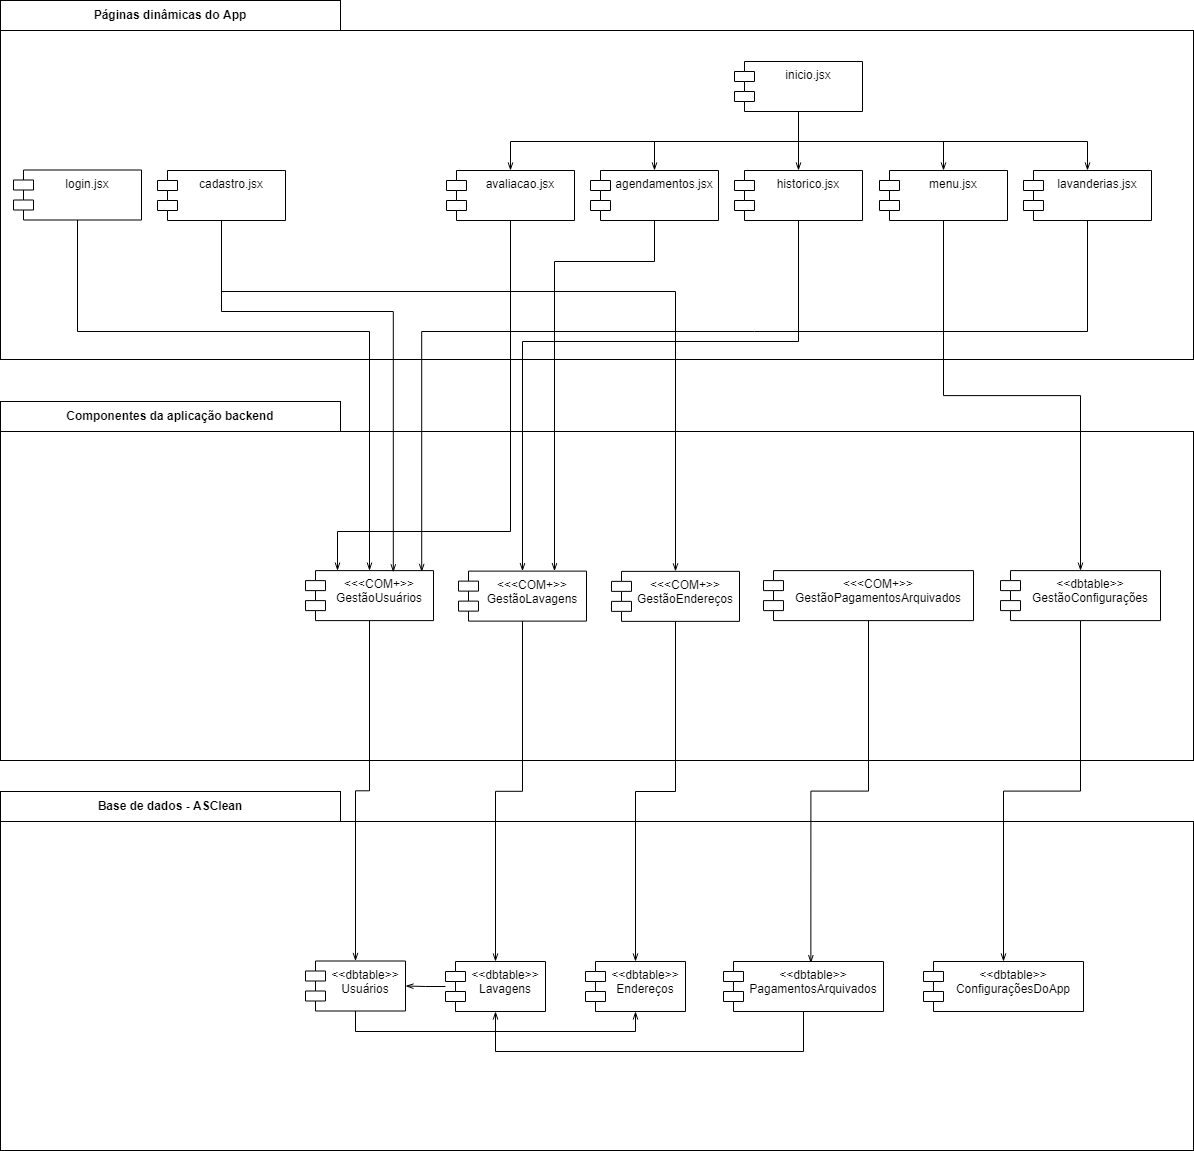

The diagram above was exported from draw.io. Its source (the exported page's mxGraphModel, read from the mxfile embedded in the PNG):
<mxGraphModel dx="1102" dy="865" grid="1" gridSize="10" guides="1" tooltips="1" connect="1" arrows="1" fold="1" page="1" pageScale="1" pageWidth="1654" pageHeight="1169" math="0" shadow="0">
  <root>
    <mxCell id="0" />
    <mxCell id="1" parent="0" />
    <mxCell id="rrGtIcuBnhxiF5RBzqNm-2" value="&lt;b&gt;Páginas dinâmicas do App&lt;/b&gt;" style="rounded=0;whiteSpace=wrap;html=1;" parent="1" vertex="1">
      <mxGeometry x="247" y="9" width="340" height="30" as="geometry" />
    </mxCell>
    <mxCell id="rrGtIcuBnhxiF5RBzqNm-29" value="&lt;b&gt;Componentes da aplicação backend&lt;/b&gt;" style="rounded=0;whiteSpace=wrap;html=1;" parent="1" vertex="1">
      <mxGeometry x="247" y="410" width="340" height="30" as="geometry" />
    </mxCell>
    <mxCell id="rrGtIcuBnhxiF5RBzqNm-32" value="&lt;b&gt;Base de dados - ASClean&lt;/b&gt;" style="rounded=0;whiteSpace=wrap;html=1;" parent="1" vertex="1">
      <mxGeometry x="247" y="800" width="340" height="30" as="geometry" />
    </mxCell>
    <mxCell id="rrGtIcuBnhxiF5RBzqNm-33" value="" style="rounded=0;whiteSpace=wrap;html=1;" parent="1" vertex="1">
      <mxGeometry x="247" y="830" width="1193" height="329" as="geometry" />
    </mxCell>
    <mxCell id="rrGtIcuBnhxiF5RBzqNm-34" value="" style="rounded=0;whiteSpace=wrap;html=1;" parent="1" vertex="1">
      <mxGeometry x="247" y="440" width="1193" height="329" as="geometry" />
    </mxCell>
    <mxCell id="rrGtIcuBnhxiF5RBzqNm-35" value="" style="rounded=0;whiteSpace=wrap;html=1;" parent="1" vertex="1">
      <mxGeometry x="247" y="39" width="1193" height="329" as="geometry" />
    </mxCell>
    <mxCell id="rrGtIcuBnhxiF5RBzqNm-56" style="edgeStyle=orthogonalEdgeStyle;rounded=0;orthogonalLoop=1;jettySize=auto;html=1;entryX=0.5;entryY=1;entryDx=0;entryDy=0;endArrow=openThin;endFill=0;" parent="1" source="rrGtIcuBnhxiF5RBzqNm-37" target="rrGtIcuBnhxiF5RBzqNm-39" edge="1">
      <mxGeometry relative="1" as="geometry">
        <Array as="points">
          <mxPoint x="602" y="1040" />
          <mxPoint x="882" y="1040" />
        </Array>
      </mxGeometry>
    </mxCell>
    <mxCell id="rrGtIcuBnhxiF5RBzqNm-37" value="&lt;&lt;dbtable&gt;&gt;&#10;Usuários" style="shape=module;align=left;spacingLeft=20;align=center;verticalAlign=top;" parent="1" vertex="1">
      <mxGeometry x="552" y="969.5" width="100" height="50" as="geometry" />
    </mxCell>
    <mxCell id="rrGtIcuBnhxiF5RBzqNm-55" style="edgeStyle=orthogonalEdgeStyle;rounded=0;orthogonalLoop=1;jettySize=auto;html=1;entryX=1;entryY=0.5;entryDx=0;entryDy=0;endArrow=openThin;endFill=0;" parent="1" source="rrGtIcuBnhxiF5RBzqNm-38" target="rrGtIcuBnhxiF5RBzqNm-37" edge="1">
      <mxGeometry relative="1" as="geometry" />
    </mxCell>
    <mxCell id="rrGtIcuBnhxiF5RBzqNm-38" value="&lt;&lt;dbtable&gt;&gt;&#10;Lavagens" style="shape=module;align=left;spacingLeft=20;align=center;verticalAlign=top;" parent="1" vertex="1">
      <mxGeometry x="692" y="970" width="100" height="50" as="geometry" />
    </mxCell>
    <mxCell id="rrGtIcuBnhxiF5RBzqNm-39" value="&lt;&lt;dbtable&gt;&gt;&#10;Endereços" style="shape=module;align=left;spacingLeft=20;align=center;verticalAlign=top;" parent="1" vertex="1">
      <mxGeometry x="832" y="970" width="100" height="50" as="geometry" />
    </mxCell>
    <mxCell id="rrGtIcuBnhxiF5RBzqNm-57" style="edgeStyle=orthogonalEdgeStyle;rounded=0;orthogonalLoop=1;jettySize=auto;html=1;entryX=0.5;entryY=1;entryDx=0;entryDy=0;endArrow=openThin;endFill=0;" parent="1" source="rrGtIcuBnhxiF5RBzqNm-40" target="rrGtIcuBnhxiF5RBzqNm-38" edge="1">
      <mxGeometry relative="1" as="geometry">
        <Array as="points">
          <mxPoint x="1050" y="1060" />
          <mxPoint x="742" y="1060" />
        </Array>
      </mxGeometry>
    </mxCell>
    <mxCell id="rrGtIcuBnhxiF5RBzqNm-40" value="&lt;&lt;dbtable&gt;&gt;&#10;PagamentosArquivados" style="shape=module;align=left;spacingLeft=20;align=center;verticalAlign=top;" parent="1" vertex="1">
      <mxGeometry x="970" y="970" width="160" height="50" as="geometry" />
    </mxCell>
    <mxCell id="rrGtIcuBnhxiF5RBzqNm-51" style="edgeStyle=orthogonalEdgeStyle;rounded=0;orthogonalLoop=1;jettySize=auto;html=1;entryX=0.5;entryY=0;entryDx=0;entryDy=0;endArrow=openThin;endFill=0;" parent="1" source="rrGtIcuBnhxiF5RBzqNm-47" target="rrGtIcuBnhxiF5RBzqNm-37" edge="1">
      <mxGeometry relative="1" as="geometry" />
    </mxCell>
    <mxCell id="rrGtIcuBnhxiF5RBzqNm-47" value="&lt;&lt;&lt;COM+&gt;&gt;&#10;GestãoUsuários" style="shape=module;align=left;spacingLeft=20;align=center;verticalAlign=top;" parent="1" vertex="1">
      <mxGeometry x="552" y="579.12" width="128" height="50" as="geometry" />
    </mxCell>
    <mxCell id="rrGtIcuBnhxiF5RBzqNm-52" style="edgeStyle=orthogonalEdgeStyle;rounded=0;orthogonalLoop=1;jettySize=auto;html=1;entryX=0.5;entryY=0;entryDx=0;entryDy=0;endArrow=openThin;endFill=0;" parent="1" source="rrGtIcuBnhxiF5RBzqNm-48" target="rrGtIcuBnhxiF5RBzqNm-38" edge="1">
      <mxGeometry relative="1" as="geometry" />
    </mxCell>
    <mxCell id="rrGtIcuBnhxiF5RBzqNm-48" value="&lt;&lt;&lt;COM+&gt;&gt;&#10;GestãoLavagens" style="shape=module;align=left;spacingLeft=20;align=center;verticalAlign=top;" parent="1" vertex="1">
      <mxGeometry x="705" y="579.62" width="128" height="50" as="geometry" />
    </mxCell>
    <mxCell id="rrGtIcuBnhxiF5RBzqNm-53" style="edgeStyle=orthogonalEdgeStyle;rounded=0;orthogonalLoop=1;jettySize=auto;html=1;endArrow=openThin;endFill=0;" parent="1" source="rrGtIcuBnhxiF5RBzqNm-49" target="rrGtIcuBnhxiF5RBzqNm-39" edge="1">
      <mxGeometry relative="1" as="geometry" />
    </mxCell>
    <mxCell id="rrGtIcuBnhxiF5RBzqNm-49" value="&lt;&lt;&lt;COM+&gt;&gt;&#10;GestãoEndereços" style="shape=module;align=left;spacingLeft=20;align=center;verticalAlign=top;" parent="1" vertex="1">
      <mxGeometry x="858" y="579.87" width="128" height="50" as="geometry" />
    </mxCell>
    <mxCell id="rrGtIcuBnhxiF5RBzqNm-54" style="edgeStyle=orthogonalEdgeStyle;rounded=0;orthogonalLoop=1;jettySize=auto;html=1;entryX=0.546;entryY=0.032;entryDx=0;entryDy=0;entryPerimeter=0;endArrow=openThin;endFill=0;" parent="1" source="rrGtIcuBnhxiF5RBzqNm-50" target="rrGtIcuBnhxiF5RBzqNm-40" edge="1">
      <mxGeometry relative="1" as="geometry" />
    </mxCell>
    <mxCell id="rrGtIcuBnhxiF5RBzqNm-50" value="&lt;&lt;&lt;COM+&gt;&gt;&#10;GestãoPagamentosArquivados" style="shape=module;align=left;spacingLeft=20;align=center;verticalAlign=top;" parent="1" vertex="1">
      <mxGeometry x="1010" y="579.12" width="210" height="50" as="geometry" />
    </mxCell>
    <mxCell id="rrGtIcuBnhxiF5RBzqNm-70" style="edgeStyle=orthogonalEdgeStyle;rounded=0;orthogonalLoop=1;jettySize=auto;html=1;entryX=0.686;entryY=0.034;entryDx=0;entryDy=0;entryPerimeter=0;endArrow=openThin;endFill=0;" parent="1" source="rrGtIcuBnhxiF5RBzqNm-59" target="rrGtIcuBnhxiF5RBzqNm-47" edge="1">
      <mxGeometry relative="1" as="geometry">
        <Array as="points">
          <mxPoint x="468" y="320" />
          <mxPoint x="640" y="320" />
        </Array>
      </mxGeometry>
    </mxCell>
    <mxCell id="rrGtIcuBnhxiF5RBzqNm-71" style="edgeStyle=orthogonalEdgeStyle;rounded=0;orthogonalLoop=1;jettySize=auto;html=1;endArrow=openThin;endFill=0;" parent="1" source="rrGtIcuBnhxiF5RBzqNm-59" target="rrGtIcuBnhxiF5RBzqNm-49" edge="1">
      <mxGeometry relative="1" as="geometry">
        <Array as="points">
          <mxPoint x="468" y="300" />
          <mxPoint x="922" y="300" />
        </Array>
      </mxGeometry>
    </mxCell>
    <mxCell id="rrGtIcuBnhxiF5RBzqNm-59" value="cadastro.jsx" style="shape=module;align=left;spacingLeft=20;align=center;verticalAlign=top;" parent="1" vertex="1">
      <mxGeometry x="404" y="179" width="128" height="50" as="geometry" />
    </mxCell>
    <mxCell id="rrGtIcuBnhxiF5RBzqNm-80" style="edgeStyle=orthogonalEdgeStyle;rounded=0;orthogonalLoop=1;jettySize=auto;html=1;endArrow=openThin;endFill=0;" parent="1" source="rrGtIcuBnhxiF5RBzqNm-60" target="rrGtIcuBnhxiF5RBzqNm-66" edge="1">
      <mxGeometry relative="1" as="geometry" />
    </mxCell>
    <mxCell id="rrGtIcuBnhxiF5RBzqNm-81" style="edgeStyle=orthogonalEdgeStyle;rounded=0;orthogonalLoop=1;jettySize=auto;html=1;entryX=0.5;entryY=0;entryDx=0;entryDy=0;endArrow=openThin;endFill=0;" parent="1" source="rrGtIcuBnhxiF5RBzqNm-60" target="rrGtIcuBnhxiF5RBzqNm-61" edge="1">
      <mxGeometry relative="1" as="geometry">
        <Array as="points">
          <mxPoint x="1045" y="150" />
          <mxPoint x="901" y="150" />
        </Array>
      </mxGeometry>
    </mxCell>
    <mxCell id="rrGtIcuBnhxiF5RBzqNm-82" style="edgeStyle=orthogonalEdgeStyle;rounded=0;orthogonalLoop=1;jettySize=auto;html=1;entryX=0.5;entryY=0;entryDx=0;entryDy=0;endArrow=openThin;endFill=0;" parent="1" source="rrGtIcuBnhxiF5RBzqNm-60" target="rrGtIcuBnhxiF5RBzqNm-62" edge="1">
      <mxGeometry relative="1" as="geometry">
        <Array as="points">
          <mxPoint x="1045" y="150" />
          <mxPoint x="757" y="150" />
        </Array>
      </mxGeometry>
    </mxCell>
    <mxCell id="rrGtIcuBnhxiF5RBzqNm-83" style="edgeStyle=orthogonalEdgeStyle;rounded=0;orthogonalLoop=1;jettySize=auto;html=1;endArrow=openThin;endFill=0;" parent="1" source="rrGtIcuBnhxiF5RBzqNm-60" target="rrGtIcuBnhxiF5RBzqNm-63" edge="1">
      <mxGeometry relative="1" as="geometry">
        <Array as="points">
          <mxPoint x="1045" y="150" />
          <mxPoint x="1190" y="150" />
        </Array>
      </mxGeometry>
    </mxCell>
    <mxCell id="rrGtIcuBnhxiF5RBzqNm-84" style="edgeStyle=orthogonalEdgeStyle;rounded=0;orthogonalLoop=1;jettySize=auto;html=1;entryX=0.5;entryY=0;entryDx=0;entryDy=0;endArrow=openThin;endFill=0;" parent="1" source="rrGtIcuBnhxiF5RBzqNm-60" target="rrGtIcuBnhxiF5RBzqNm-65" edge="1">
      <mxGeometry relative="1" as="geometry">
        <Array as="points">
          <mxPoint x="1045" y="150" />
          <mxPoint x="1334" y="150" />
        </Array>
      </mxGeometry>
    </mxCell>
    <mxCell id="rrGtIcuBnhxiF5RBzqNm-60" value="inicio.jsx" style="shape=module;align=left;spacingLeft=20;align=center;verticalAlign=top;" parent="1" vertex="1">
      <mxGeometry x="981" y="70" width="128" height="50" as="geometry" />
    </mxCell>
    <mxCell id="rrGtIcuBnhxiF5RBzqNm-85" style="edgeStyle=orthogonalEdgeStyle;rounded=0;orthogonalLoop=1;jettySize=auto;html=1;entryX=0.75;entryY=0;entryDx=0;entryDy=0;endArrow=openThin;endFill=0;" parent="1" source="rrGtIcuBnhxiF5RBzqNm-61" target="rrGtIcuBnhxiF5RBzqNm-48" edge="1">
      <mxGeometry relative="1" as="geometry">
        <Array as="points">
          <mxPoint x="901" y="270" />
          <mxPoint x="801" y="270" />
        </Array>
      </mxGeometry>
    </mxCell>
    <mxCell id="rrGtIcuBnhxiF5RBzqNm-61" value="agendamentos.jsx" style="shape=module;align=left;spacingLeft=20;align=center;verticalAlign=top;" parent="1" vertex="1">
      <mxGeometry x="837" y="179" width="128" height="50" as="geometry" />
    </mxCell>
    <mxCell id="rrGtIcuBnhxiF5RBzqNm-79" style="edgeStyle=orthogonalEdgeStyle;rounded=0;orthogonalLoop=1;jettySize=auto;html=1;entryX=0.25;entryY=0;entryDx=0;entryDy=0;endArrow=openThin;endFill=0;" parent="1" source="rrGtIcuBnhxiF5RBzqNm-62" target="rrGtIcuBnhxiF5RBzqNm-47" edge="1">
      <mxGeometry relative="1" as="geometry">
        <Array as="points">
          <mxPoint x="757" y="540" />
          <mxPoint x="584" y="540" />
        </Array>
      </mxGeometry>
    </mxCell>
    <mxCell id="rrGtIcuBnhxiF5RBzqNm-62" value="avaliacao.jsx" style="shape=module;align=left;spacingLeft=20;align=center;verticalAlign=top;" parent="1" vertex="1">
      <mxGeometry x="693" y="179" width="128" height="50" as="geometry" />
    </mxCell>
    <mxCell id="rrGtIcuBnhxiF5RBzqNm-76" style="edgeStyle=orthogonalEdgeStyle;rounded=0;orthogonalLoop=1;jettySize=auto;html=1;endArrow=openThin;endFill=0;" parent="1" source="rrGtIcuBnhxiF5RBzqNm-63" target="rrGtIcuBnhxiF5RBzqNm-74" edge="1">
      <mxGeometry relative="1" as="geometry" />
    </mxCell>
    <mxCell id="rrGtIcuBnhxiF5RBzqNm-63" value="menu.jsx" style="shape=module;align=left;spacingLeft=20;align=center;verticalAlign=top;" parent="1" vertex="1">
      <mxGeometry x="1126" y="179" width="128" height="50" as="geometry" />
    </mxCell>
    <mxCell id="rrGtIcuBnhxiF5RBzqNm-78" style="edgeStyle=orthogonalEdgeStyle;rounded=0;orthogonalLoop=1;jettySize=auto;html=1;entryX=0.908;entryY=0.026;entryDx=0;entryDy=0;entryPerimeter=0;endArrow=openThin;endFill=0;" parent="1" source="rrGtIcuBnhxiF5RBzqNm-65" target="rrGtIcuBnhxiF5RBzqNm-47" edge="1">
      <mxGeometry relative="1" as="geometry">
        <Array as="points">
          <mxPoint x="1334" y="340" />
          <mxPoint x="668" y="340" />
        </Array>
      </mxGeometry>
    </mxCell>
    <mxCell id="rrGtIcuBnhxiF5RBzqNm-65" value="lavanderias.jsx" style="shape=module;align=left;spacingLeft=20;align=center;verticalAlign=top;" parent="1" vertex="1">
      <mxGeometry x="1270" y="179" width="128" height="50" as="geometry" />
    </mxCell>
    <mxCell id="rrGtIcuBnhxiF5RBzqNm-72" style="edgeStyle=orthogonalEdgeStyle;rounded=0;orthogonalLoop=1;jettySize=auto;html=1;entryX=0.5;entryY=0;entryDx=0;entryDy=0;endArrow=openThin;endFill=0;" parent="1" source="rrGtIcuBnhxiF5RBzqNm-66" target="rrGtIcuBnhxiF5RBzqNm-48" edge="1">
      <mxGeometry relative="1" as="geometry">
        <Array as="points">
          <mxPoint x="1045" y="350" />
          <mxPoint x="769" y="350" />
        </Array>
      </mxGeometry>
    </mxCell>
    <mxCell id="rrGtIcuBnhxiF5RBzqNm-66" value="historico.jsx" style="shape=module;align=left;spacingLeft=20;align=center;verticalAlign=top;" parent="1" vertex="1">
      <mxGeometry x="981" y="179" width="128" height="50" as="geometry" />
    </mxCell>
    <mxCell id="rrGtIcuBnhxiF5RBzqNm-69" style="edgeStyle=orthogonalEdgeStyle;rounded=0;orthogonalLoop=1;jettySize=auto;html=1;entryX=0.5;entryY=0;entryDx=0;entryDy=0;endArrow=openThin;endFill=0;" parent="1" source="rrGtIcuBnhxiF5RBzqNm-67" target="rrGtIcuBnhxiF5RBzqNm-47" edge="1">
      <mxGeometry relative="1" as="geometry">
        <Array as="points">
          <mxPoint x="324" y="340" />
          <mxPoint x="616" y="340" />
        </Array>
      </mxGeometry>
    </mxCell>
    <mxCell id="rrGtIcuBnhxiF5RBzqNm-67" value="login.jsx" style="shape=module;align=left;spacingLeft=20;align=center;verticalAlign=top;" parent="1" vertex="1">
      <mxGeometry x="260" y="178.5" width="128" height="50" as="geometry" />
    </mxCell>
    <mxCell id="rrGtIcuBnhxiF5RBzqNm-73" value="&lt;&lt;dbtable&gt;&gt;&#10;ConfiguraçõesDoApp" style="shape=module;align=left;spacingLeft=20;align=center;verticalAlign=top;" parent="1" vertex="1">
      <mxGeometry x="1170" y="970" width="160" height="50" as="geometry" />
    </mxCell>
    <mxCell id="rrGtIcuBnhxiF5RBzqNm-75" style="edgeStyle=orthogonalEdgeStyle;rounded=0;orthogonalLoop=1;jettySize=auto;html=1;endArrow=openThin;endFill=0;" parent="1" source="rrGtIcuBnhxiF5RBzqNm-74" target="rrGtIcuBnhxiF5RBzqNm-73" edge="1">
      <mxGeometry relative="1" as="geometry" />
    </mxCell>
    <mxCell id="rrGtIcuBnhxiF5RBzqNm-74" value="&lt;&lt;dbtable&gt;&gt;&#10;GestãoConfigurações" style="shape=module;align=left;spacingLeft=20;align=center;verticalAlign=top;" parent="1" vertex="1">
      <mxGeometry x="1247" y="579.12" width="160" height="50" as="geometry" />
    </mxCell>
  </root>
</mxGraphModel>